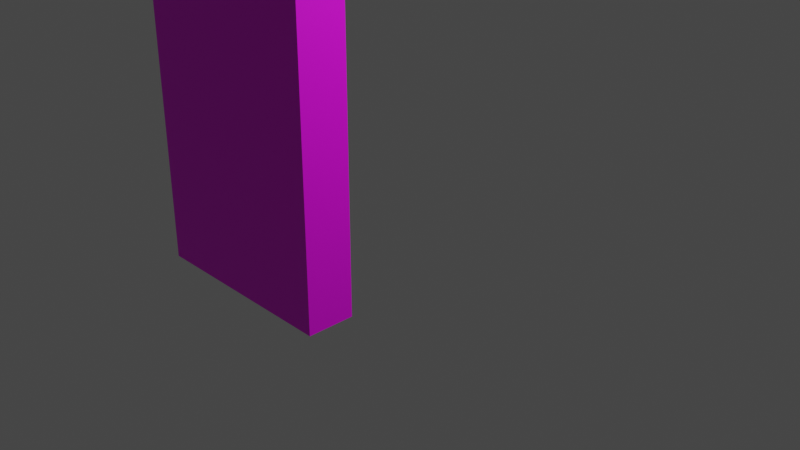 # Source: ObjectWoodWallWest.blend  (saved by Blender 3.4.6; exported with 4.5.12 LTS)
import bpy
from mathutils import Matrix  # noqa: F401  (used for matrix-valued properties, if any)

bpy.ops.wm.read_factory_settings(use_empty=True)
scene = bpy.context.scene
scene.name = 'Scene'

# ---- collections
col_collection = bpy.data.collections.new('Collection'); scene.collection.children.link(col_collection)

# ---- images (referenced by path relative to the original .blend; pixels are not part of the script)
import os
ASSET_DIR = os.environ.get("B2B_ASSET_DIR", "")  # directory of the original .blend (textures are referenced by path, not embedded)
HERE = os.path.dirname(os.path.abspath(__file__))  # packed textures are extracted next to this script under _unpacked/

def load_image(name, relpath, width, height, colorspace="sRGB"):
    """Load a texture the original file referenced (path relative to the .blend, or extracted next to this script)."""
    p = next((c for c in (os.path.join(HERE, relpath), os.path.join(ASSET_DIR, relpath)) if relpath and os.path.exists(c)), "")
    if p:
        img = bpy.data.images.load(p, check_existing=True)
        img.name = name
    else:  # same state as the original file: an image datablock whose file is absent (Cycles renders it pink)
        img = bpy.data.images.new(name, width, height)
        img.source = "FILE"
        img.filepath = "//" + (relpath or name)
    img.colorspace_settings.name = colorspace
    return img
img_objectwoodwallwest_texture_png = load_image('ObjectWoodWallWest_Texture.png', 'ObjectWoodWallWest_Texture.png', 1024, 1024, 'sRGB')

# ---- materials (node trees are filled in below, after node groups)
mat_material = bpy.data.materials.new('Material')
mat_material.alpha_threshold = 0.0
mat_material.use_transparent_shadow = False
mat_material.roughness = 0.5
mat_material.line_color = (0.0, 0.0, 0.0, 1.0)

# ---- material node trees
mat_material.use_nodes = True; mat_material.node_tree.nodes.clear()
_N = mat_material.node_tree.nodes; _L = mat_material.node_tree.links
n0 = _N.new('ShaderNodeOutputMaterial'); n0.name = 'Material Output'; n0.location = (300, 300)
n1 = _N.new('ShaderNodeBsdfPrincipled'); n1.name = 'Principled BSDF'; n1.location = (10, 300)
n1.distribution = 'GGX'
n1.subsurface_method = 'RANDOM_WALK_SKIN'
n1.inputs[3].default_value = 1.45
n1.inputs[27].default_value = (0.0, 0.0, 0.0, 1.0)
n1.inputs[28].default_value = 1.0
n2 = _N.new('ShaderNodeTexImage'); n2.name = 'Image Texture'; n2.location = (-371, 188)
n2.image = img_objectwoodwallwest_texture_png
_L.new(n1.outputs[0], n0.inputs[0])
_L.new(n2.outputs[0], n1.inputs[0])
n0.is_active_output = True

# ---- world
world_world = bpy.data.worlds.new('World'); scene.world = world_world
world_world.use_nodes = True; world_world.node_tree.nodes.clear()
_N = world_world.node_tree.nodes; _L = world_world.node_tree.links
n0 = _N.new('ShaderNodeOutputWorld'); n0.name = 'World Output'; n0.location = (300, 300)
n1 = _N.new('ShaderNodeBackground'); n1.name = 'Background'; n1.location = (10, 300)
n1.inputs[0].default_value = (0.05088, 0.05088, 0.05088, 1.0)
_L.new(n1.outputs[0], n0.inputs[0])
n0.is_active_output = True
world_world.color = (0.05088, 0.05088, 0.05088)
world_world.use_sun_shadow = False
world_world.sun_shadow_jitter_overblur = 0.0

# ---- cameras
cam_camera = bpy.data.cameras.new('Camera')
cam_camera.clip_end = 100.0
cam_camera.ortho_scale = 7.314

# ---- lights
light_light = bpy.data.lights.new('Light', 'POINT')
light_light.transmission_factor = 0.0
light_light.energy = 1000.0
light_light.shadow_soft_size = 0.1
light_light.shadow_maximum_resolution = 0.006
light_light.use_absolute_resolution = True

# ---- meshes
me_cube = bpy.data.meshes.new('Cube')
me_cube.from_pydata([(1.0, 1.0, 3.106), (1.0, 1.0, -1.0), (1.0, -1.0, 3.106), (1.0, -1.0, -1.0), (-1.0, 1.0, 3.106), (-1.0, 1.0, -1.0), (-1.0, -1.0, 3.106), (-1.0, -1.0, -1.0)], [], [(0, 4, 6, 2), (3, 2, 6, 7), (7, 6, 4, 5), (5, 1, 3, 7), (1, 0, 2, 3), (5, 4, 0, 1)])
_uv = me_cube.uv_layers.new(name='UVMap')
_uv.uv.foreach_set('vector', [0.625, 0.5, 0.875, 0.5, 0.875, 0.75, 0.625, 0.75, 0.375, 0.75, 0.625, 0.75, 0.625, 1.0, 0.375, 1.0, 0.375, 0.0, 0.625, 0.0, 0.625, 0.25, 0.375, 0.25, 0.125, 0.5, 0.375, 0.5, 0.375, 0.75, 0.125, 0.75, 0.375, 0.5, 0.625, 0.5, 0.625, 0.75, 0.375, 0.75, 0.375, 0.25, 0.625, 0.25, 0.625, 0.5, 0.375, 0.5])
me_cube.materials.append(mat_material)
me_cube.use_mirror_vertex_groups = False
me_cube.update()

# ---- objects
ob_cube = bpy.data.objects.new('Cube', me_cube)
ob_light = bpy.data.objects.new('Light', light_light)
ob_camera = bpy.data.objects.new('Camera', cam_camera)

# ---- transforms, parenting, visibility, modifiers, constraints
ob_cube.location = (3.576e-07, -1.746, 0.9119)
ob_cube.rotation_euler = (0.0, -0.0, -4.712)
ob_cube.scale = (0.237, 1.0, 1.0)
ob_cube.lock_rotations_4d = False
ob_cube.empty_display_type = 'ARROWS'
ob_cube.lineart.crease_threshold = 0.0
ob_light.location = (4.076, 1.005, 5.904)
ob_light.rotation_euler = (0.6503, 0.05522, 1.866)
ob_light.lock_rotations_4d = False
ob_light.empty_display_type = 'ARROWS'
ob_light.color = (0.0, 0.0, 0.0, 0.0)
ob_light.lineart.crease_threshold = 0.0
ob_camera.location = (7.359, -6.926, 4.958)
ob_camera.rotation_euler = (1.109, 0.0, 0.8149)
ob_camera.lock_rotations_4d = False
ob_camera.empty_display_type = 'ARROWS'
ob_camera.color = (0.0, 0.0, 0.0, 0.0)
ob_camera.display_type = 'WIRE'
ob_camera.lineart.crease_threshold = 0.0

# ---- collection membership
col_collection.objects.link(ob_cube)
col_collection.objects.link(ob_light)
col_collection.objects.link(ob_camera)

# ---- scene / render settings (as saved in the file)
scene.camera = ob_camera
scene.frame_start = 1; scene.frame_end = 250; scene.frame_set(1)
scene.render.engine = 'BLENDER_EEVEE_NEXT'
scene.cycles.sampling_pattern = 'TABULATED_SOBOL'
scene.cycles.use_light_tree = False
scene.view_settings.view_transform = 'Filmic'
bpy.context.view_layer.update()
